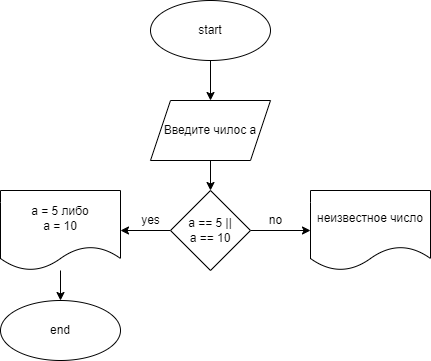

The diagram above was exported from draw.io. Its source (the exported page's mxGraphModel, read from the mxfile embedded in the PNG):
<mxGraphModel dx="964" dy="458" grid="1" gridSize="10" guides="1" tooltips="1" connect="1" arrows="1" fold="1" page="1" pageScale="1" pageWidth="827" pageHeight="1169" math="0" shadow="0">
  <root>
    <mxCell id="0" />
    <mxCell id="1" parent="0" />
    <mxCell id="4" value="" style="edgeStyle=none;html=1;" edge="1" parent="1" source="2" target="3">
      <mxGeometry relative="1" as="geometry" />
    </mxCell>
    <mxCell id="2" value="start" style="ellipse;whiteSpace=wrap;html=1;" vertex="1" parent="1">
      <mxGeometry x="320" y="20" width="120" height="60" as="geometry" />
    </mxCell>
    <mxCell id="18" style="edgeStyle=none;html=1;entryX=0.5;entryY=0;entryDx=0;entryDy=0;" edge="1" parent="1" source="3" target="8">
      <mxGeometry relative="1" as="geometry" />
    </mxCell>
    <mxCell id="3" value="Введите чилос a" style="shape=parallelogram;perimeter=parallelogramPerimeter;whiteSpace=wrap;html=1;fixedSize=1;" vertex="1" parent="1">
      <mxGeometry x="320" y="120" width="120" height="60" as="geometry" />
    </mxCell>
    <mxCell id="9" value="" style="edgeStyle=none;html=1;" edge="1" parent="1" target="8">
      <mxGeometry relative="1" as="geometry">
        <mxPoint x="380" y="290" as="sourcePoint" />
      </mxGeometry>
    </mxCell>
    <mxCell id="11" value="" style="edgeStyle=none;html=1;" edge="1" parent="1" source="8" target="10">
      <mxGeometry relative="1" as="geometry" />
    </mxCell>
    <mxCell id="14" value="" style="edgeStyle=none;html=1;" edge="1" parent="1" source="8" target="13">
      <mxGeometry relative="1" as="geometry" />
    </mxCell>
    <mxCell id="8" value="a == 5 ||&lt;br&gt;a == 10" style="rhombus;whiteSpace=wrap;html=1;" vertex="1" parent="1">
      <mxGeometry x="340" y="210" width="80" height="80" as="geometry" />
    </mxCell>
    <mxCell id="10" value="неизвестное число" style="shape=document;whiteSpace=wrap;html=1;boundedLbl=1;" vertex="1" parent="1">
      <mxGeometry x="480" y="210" width="120" height="80" as="geometry" />
    </mxCell>
    <mxCell id="12" value="no" style="text;html=1;align=center;verticalAlign=middle;resizable=0;points=[];autosize=1;strokeColor=none;fillColor=none;" vertex="1" parent="1">
      <mxGeometry x="430" y="230" width="30" height="20" as="geometry" />
    </mxCell>
    <mxCell id="26" value="" style="edgeStyle=none;html=1;" edge="1" parent="1" source="13" target="25">
      <mxGeometry relative="1" as="geometry" />
    </mxCell>
    <mxCell id="13" value="a = 5 либо&lt;br&gt;a = 10" style="shape=document;whiteSpace=wrap;html=1;boundedLbl=1;" vertex="1" parent="1">
      <mxGeometry x="170" y="210" width="120" height="80" as="geometry" />
    </mxCell>
    <mxCell id="15" value="yes" style="text;html=1;align=center;verticalAlign=middle;resizable=0;points=[];autosize=1;strokeColor=none;fillColor=none;" vertex="1" parent="1">
      <mxGeometry x="305" y="230" width="30" height="20" as="geometry" />
    </mxCell>
    <mxCell id="25" value="end" style="ellipse;whiteSpace=wrap;html=1;" vertex="1" parent="1">
      <mxGeometry x="170" y="320" width="120" height="60" as="geometry" />
    </mxCell>
  </root>
</mxGraphModel>